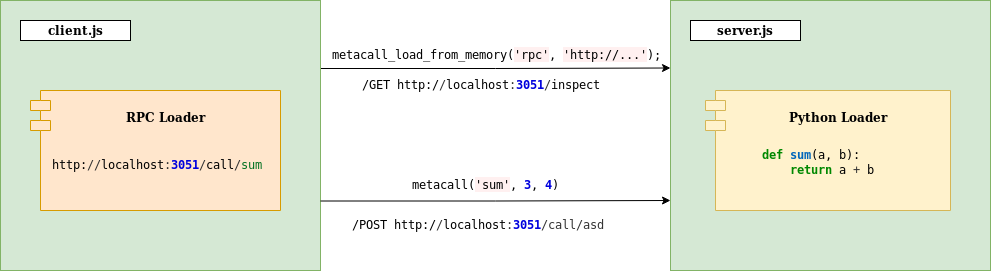

The diagram above was exported from draw.io. Its source (the exported page's mxGraphModel, read from the mxfile embedded in the PNG):
<mxGraphModel dx="1422" dy="718" grid="1" gridSize="10" guides="1" tooltips="1" connect="1" arrows="1" fold="1" page="1" pageScale="1" pageWidth="850" pageHeight="1100" math="0" shadow="0">
  <root>
    <mxCell id="0" />
    <mxCell id="1" parent="0" />
    <mxCell id="6FSAroA0BBIPDFWEScML-8" style="edgeStyle=orthogonalEdgeStyle;rounded=0;orthogonalLoop=1;jettySize=auto;html=1;entryX=0;entryY=0.25;entryDx=0;entryDy=0;" parent="1" target="6FSAroA0BBIPDFWEScML-5" edge="1">
      <mxGeometry relative="1" as="geometry">
        <mxPoint x="340" y="298" as="sourcePoint" />
      </mxGeometry>
    </mxCell>
    <mxCell id="6FSAroA0BBIPDFWEScML-5" value="" style="rounded=0;whiteSpace=wrap;html=1;fillColor=#d5e8d4;strokeColor=#82b366;" parent="1" vertex="1">
      <mxGeometry x="690" y="230" width="320" height="270" as="geometry" />
    </mxCell>
    <mxCell id="6FSAroA0BBIPDFWEScML-6" value="&lt;div&gt;&lt;b&gt;server.js&lt;/b&gt;&lt;/div&gt;" style="rounded=0;whiteSpace=wrap;html=1;" parent="1" vertex="1">
      <mxGeometry x="710" y="250" width="110" height="20" as="geometry" />
    </mxCell>
    <mxCell id="6FSAroA0BBIPDFWEScML-13" value="&#10;Python Loader&#10;&#10;" style="shape=module;align=right;spacingLeft=20;align=center;verticalAlign=top;fillColor=#fff2cc;strokeColor=#d6b656;fontStyle=1" parent="1" vertex="1">
      <mxGeometry x="725" y="320" width="245" height="120" as="geometry" />
    </mxCell>
    <mxCell id="6FSAroA0BBIPDFWEScML-14" value="&lt;pre style=&quot;margin: 0 ; line-height: 125%&quot;&gt;&lt;span style=&quot;color: #008800 ; font-weight: bold&quot;&gt;def&lt;/span&gt; &lt;span style=&quot;color: #0066bb ; font-weight: bold&quot;&gt;sum&lt;/span&gt;(a, b):&#10;    &lt;span style=&quot;color: #008800 ; font-weight: bold&quot;&gt;return&lt;/span&gt; a &lt;span style=&quot;color: #333333&quot;&gt;+&lt;/span&gt; b&lt;/pre&gt;" style="text;whiteSpace=wrap;html=1;" parent="1" vertex="1">
      <mxGeometry x="780" y="370" width="140" height="50" as="geometry" />
    </mxCell>
    <mxCell id="6FSAroA0BBIPDFWEScML-16" value="" style="rounded=0;whiteSpace=wrap;html=1;fillColor=#d5e8d4;strokeColor=#82b366;" parent="1" vertex="1">
      <mxGeometry x="20" y="230" width="320" height="270" as="geometry" />
    </mxCell>
    <mxCell id="6FSAroA0BBIPDFWEScML-17" value="&lt;b&gt;client.js&lt;/b&gt;" style="rounded=0;whiteSpace=wrap;html=1;" parent="1" vertex="1">
      <mxGeometry x="40" y="250" width="110" height="20" as="geometry" />
    </mxCell>
    <mxCell id="6FSAroA0BBIPDFWEScML-18" value="&#10;RPC Loader&#10;" style="shape=module;align=right;spacingLeft=20;align=center;verticalAlign=top;fillColor=#ffe6cc;strokeColor=#d79b00;fontStyle=1;" parent="1" vertex="1">
      <mxGeometry x="50" y="320" width="250" height="120" as="geometry" />
    </mxCell>
    <mxCell id="6FSAroA0BBIPDFWEScML-19" value="&lt;pre style=&quot;margin: 0 ; line-height: 125%&quot;&gt;http:&lt;span style=&quot;color: #333333&quot;&gt;//&lt;/span&gt;localhost&lt;span style=&quot;color: #333333&quot;&gt;:&lt;/span&gt;&lt;span style=&quot;color: #333333&quot;&gt;&lt;span&gt;&lt;span style=&quot;color: #333333&quot;&gt;&lt;/span&gt;&lt;span style=&quot;color: #0000dd ; font-weight: bold&quot;&gt;3051&lt;/span&gt;&lt;span style=&quot;color: #333333&quot;&gt;&lt;/span&gt;&lt;/span&gt;/&lt;/span&gt;call&lt;span style=&quot;color: #333333&quot;&gt;/&lt;/span&gt;&lt;span style=&quot;color: #007020&quot;&gt;sum&lt;/span&gt;&lt;/pre&gt;" style="text;whiteSpace=wrap;html=1;" parent="1" vertex="1">
      <mxGeometry x="70" y="380" width="200" height="30" as="geometry" />
    </mxCell>
    <mxCell id="6FSAroA0BBIPDFWEScML-20" value="&lt;pre style=&quot;margin: 0 ; line-height: 125%&quot;&gt;&lt;span style=&quot;&quot;&gt;&lt;span style=&quot;color: rgb(0 , 0 , 0)&quot;&gt;/GET http:/&lt;/span&gt;&lt;span style=&quot;color: #333333&quot;&gt;/&lt;/span&gt;localhost&lt;span style=&quot;color: #333333&quot;&gt;:&lt;/span&gt;&lt;span style=&quot;color: #0000dd ; font-weight: bold&quot;&gt;3051&lt;/span&gt;&lt;span style=&quot;color: #333333&quot;&gt;/&lt;/span&gt;inspect&lt;/span&gt;&lt;/pre&gt;" style="text;whiteSpace=wrap;html=1;labelBackgroundColor=none;" parent="1" vertex="1">
      <mxGeometry x="380" y="300" width="250" height="30" as="geometry" />
    </mxCell>
    <mxCell id="6FSAroA0BBIPDFWEScML-22" style="edgeStyle=orthogonalEdgeStyle;rounded=0;orthogonalLoop=1;jettySize=auto;html=1;entryX=0;entryY=0.25;entryDx=0;entryDy=0;" parent="1" edge="1">
      <mxGeometry relative="1" as="geometry">
        <mxPoint x="340" y="430.5" as="sourcePoint" />
        <mxPoint x="690" y="430" as="targetPoint" />
        <Array as="points">
          <mxPoint x="515" y="430" />
        </Array>
      </mxGeometry>
    </mxCell>
    <mxCell id="6FSAroA0BBIPDFWEScML-24" value="&lt;pre style=&quot;margin: 0 ; line-height: 125%&quot;&gt;metacall_load_from_memory(&lt;span style=&quot;background-color: #fff0f0&quot;&gt;'rpc'&lt;/span&gt;, &lt;span style=&quot;background-color: #fff0f0&quot;&gt;'http://...'&lt;/span&gt;);&lt;/pre&gt;" style="text;whiteSpace=wrap;html=1;" parent="1" vertex="1">
      <mxGeometry x="350" y="270" width="350" height="30" as="geometry" />
    </mxCell>
    <mxCell id="6FSAroA0BBIPDFWEScML-26" value="&lt;pre style=&quot;margin: 0 ; line-height: 125%&quot;&gt;metacall(&lt;span style=&quot;background-color: #fff0f0&quot;&gt;'sum'&lt;/span&gt;, &lt;span style=&quot;color: #0000dd ; font-weight: bold&quot;&gt;3&lt;/span&gt;, &lt;span style=&quot;color: #0000dd ; font-weight: bold&quot;&gt;4&lt;/span&gt;)&lt;/pre&gt;" style="text;whiteSpace=wrap;html=1;" parent="1" vertex="1">
      <mxGeometry x="430" y="400" width="150" height="30" as="geometry" />
    </mxCell>
    <mxCell id="6FSAroA0BBIPDFWEScML-28" value="&lt;pre style=&quot;margin: 0 ; line-height: 125%&quot;&gt;&lt;span&gt;&lt;span style=&quot;color: rgb(0 , 0 , 0)&quot;&gt;/POST http:/&lt;/span&gt;&lt;span style=&quot;color: #333333&quot;&gt;/&lt;/span&gt;localhost&lt;span style=&quot;color: #333333&quot;&gt;:&lt;/span&gt;&lt;span style=&quot;color: #0000dd ; font-weight: bold&quot;&gt;3051&lt;/span&gt;&lt;span style=&quot;color: #333333&quot;&gt;/call/asd&lt;/span&gt;&lt;/span&gt;&lt;/pre&gt;" style="text;whiteSpace=wrap;html=1;labelBackgroundColor=none;" parent="1" vertex="1">
      <mxGeometry x="370" y="440" width="260" height="30" as="geometry" />
    </mxCell>
  </root>
</mxGraphModel>